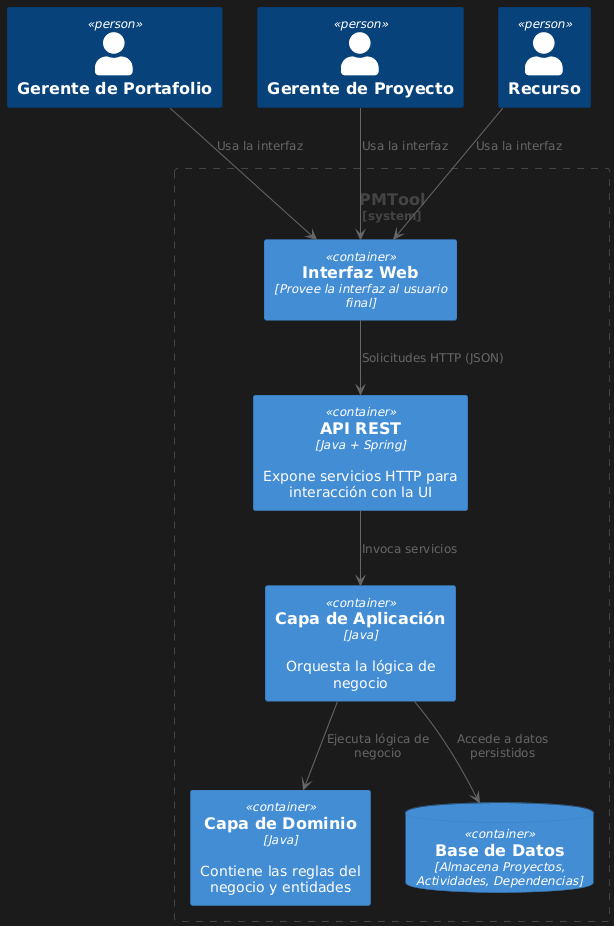

The diagram above was rendered by PlantUML. Its source (embedded in the PNG):
@startuml
!includeurl https://raw.githubusercontent.com/plantuml-stdlib/C4-PlantUML/master/C4_Container.puml

Person(GPf, "Gerente de Portafolio")
Person(GPr, "Gerente de Proyecto")
Person(Recurso, "Recurso")

System_Boundary(s1, "PMTool") {
    Container(WebUI, "Interfaz Web", "Provee la interfaz al usuario final")
    Container(API, "API REST", "Java + Spring", "Expone servicios HTTP para interacción con la UI")
    Container(AppService, "Capa de Aplicación", "Java", "Orquesta la lógica de negocio")
    Container(Domain, "Capa de Dominio", "Java", "Contiene las reglas del negocio y entidades")
    ContainerDb(DB, "Base de Datos", "Almacena Proyectos, Actividades, Dependencias")
}

GPf --> WebUI : Usa la interfaz
GPr --> WebUI : Usa la interfaz
Recurso --> WebUI : Usa la interfaz

WebUI --> API : Solicitudes HTTP (JSON)
API --> AppService : Invoca servicios
AppService --> Domain : Ejecuta lógica de negocio
AppService --> DB : Accede a datos persistidos
@enduml